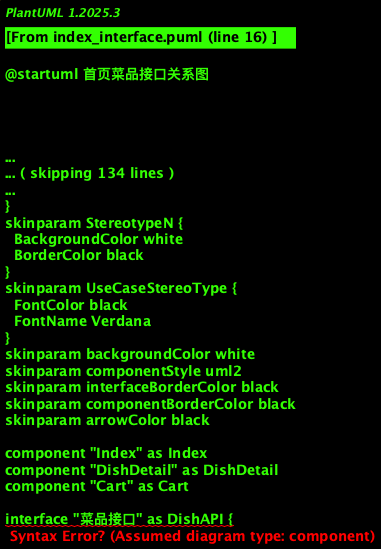

The diagram above was rendered by PlantUML. Its source (embedded in the PNG):
@startuml 首页菜品接口关系图

!theme plain
skinparam backgroundColor white
skinparam componentStyle uml2
skinparam interfaceBorderColor black
skinparam componentBorderColor black
skinparam arrowColor black

' 前端组件
component "Index" as Index
component "DishDetail" as DishDetail
component "Cart" as Cart

' API接口
interface "菜品接口" as DishAPI {
  categoryListApi()
  dishListApi()
  recommendationsApi()
}

interface "购物车接口" as CartAPI {
  addCartApi()
  updateCartApi()
  cartListApi()
}

interface "评价接口" as CommentAPI {
  getCommentsApi()
}

' 后端服务
component "菜品服务" as DishService {
  [菜品管理]
  [分类管理]
  [推荐管理]
}

component "购物车服务" as CartService {
  [购物车管理]
}

component "评价服务" as CommentService {
  [评价管理]
}

database "菜品数据库" as DishDB
database "购物车数据库" as CartDB
database "评价数据库" as CommentDB

' 连接关系
Index --> DishAPI : 获取菜品分类和列表
DishDetail --> DishAPI : 获取菜品详情
Index --> CartAPI : 添加购物车
DishDetail --> CartAPI : 添加购物车
DishDetail --> CommentAPI : 获取评价

DishAPI --> DishService
CartAPI --> CartService
CommentAPI --> CommentService

DishService --> DishDB
CartService --> CartDB
CommentService --> CommentDB

' 组件间关系
Index --> DishDetail : 查看详情
Index --> Cart : 进入购物车
DishDetail --> Cart : 进入购物车

footer "美俊外卖系统 - 首页菜品接口关系图"

@enduml